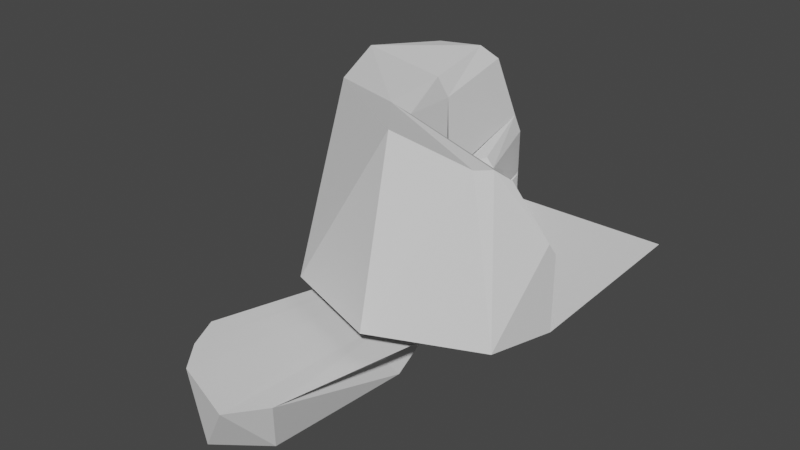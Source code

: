 # Source: GoaRangko.blend  (saved by Blender 3.5.10; exported with 4.5.12 LTS)
import bpy
from mathutils import Matrix  # noqa: F401  (used for matrix-valued properties, if any)

bpy.ops.wm.read_factory_settings(use_empty=True)
scene = bpy.context.scene
scene.name = 'Scene'

# ---- collections
col_collection = bpy.data.collections.new('Collection'); scene.collection.children.link(col_collection)

# ---- world
world_world = bpy.data.worlds.new('World'); scene.world = world_world
world_world.use_nodes = True; world_world.node_tree.nodes.clear()
_N = world_world.node_tree.nodes; _L = world_world.node_tree.links
n0 = _N.new('ShaderNodeOutputWorld'); n0.name = 'World Output'; n0.location = (300, 300)
n1 = _N.new('ShaderNodeBackground'); n1.name = 'Background'; n1.location = (10, 300)
n1.inputs[0].default_value = (0.05088, 0.05088, 0.05088, 1.0)
_L.new(n1.outputs[0], n0.inputs[0])
n0.is_active_output = True
world_world.color = (0.05088, 0.05088, 0.05088)
world_world.use_sun_shadow = False
world_world.sun_shadow_jitter_overblur = 0.0

# ---- meshes
me_cube_001 = bpy.data.meshes.new('Cube.001')
me_cube_001.from_pydata([(19.58, -9.944, 14.82), (-31.67, 25.5, -31.5), (-10.89, 23.89, -31.5), (-2.395, 20.97, -32.2), (-21.76, 25.06, -31.5), (-19.91, 22.9, 12.57), (23.21, -29.33, 14.94), (29.47, -1.724, 12.57), (22.86, 23.82, 12.57), (27.04, -7.782, 12.57), (-12.45, 28.4, 12.57), (28.55, 10.46, 12.57), (38.77, 1.097, 14.94), (34.57, -23.95, 14.94), (-23.92, 24.03, 39.56), (24.59, -32.48, 41.71), (39.34, 13.86, 17.12), (34.57, -23.95, 17.12), (-16.17, 32.45, 17.12), (-5.369, 34.05, 17.12), (3.355, 34.46, 17.12), (36.27, -6.581, 17.12), (12.62, 34.56, 17.12), (32.23, 31.19, 17.12), (-60.38, -189.1, -33.11), (-74.61, -158.9, -33.11), (-40.1, -201.8, -33.11), (-6.345, -175.9, -33.11), (-90.61, -130.6, -33.11), (-81.8, -148.3, -33.11), (-86.06, -140.4, -33.11), (-92.09, -122.7, -33.11), (18.72, 17.48, 12.57), (-15.99, 22.58, 12.57), (19.25, -9.457, 13.65), (17.61, 18.01, 12.57), (16.32, 10.77, 10.3), (-0.01554, 20.97, 12.57), (-7.618, 21.82, 12.57), (33.1, -11.73, 17.12), (3.939, 27.56, 12.57), (-4.352, 28.13, 12.57), (-22.66, 26.1, 11.47), (29.46, -1.674, 14.94), (22.86, 23.83, 14.94), (27.03, -7.782, 14.94), (-12.43, 28.38, 14.18), (28.54, 10.58, 14.94), (38.79, 1.05, 17.12), (3.947, 27.53, 14.94), (-4.343, 28.12, 14.94), (-22.66, 26.1, 13.72), (32.24, 31.19, 14.94), (36.24, -6.557, 14.94), (-5.387, 34.09, 14.94), (39.33, 13.9, 14.94), (33.06, -11.7, 14.94), (12.63, 34.57, 14.94), (3.35, 34.49, 14.94), (-16.17, 32.45, 14.94), (52.63, -26.48, 17.12), (-14.58, 50.43, 17.12), (57.05, -32.26, 39.99), (-17.91, 53.16, 40.49), (-4.082, -7.749, 13.29), (-5.624, -9.132, 41.06), (7.194, -0.09798, -0.7493), (-9.54, 2.47, -0.7493), (-2.394, -35.99, -22.76), (-16.29, -35.99, -22.76), (1.0, -65.68, -34.71), (-13.27, -58.35, -34.71), (-5.83, -9.122, 11.94), (-27.85, 22.15, 10.99), (20.6, -29.13, 12.36), (-6.677, -9.122, 9.24), (-28.7, 22.15, 8.292), (21.29, -31.28, 10.59), (-66.48, -192.1, 6.871), (-97.09, -144.3, 5.923), (5.401, -187.3, 7.938), (-12.47, -1.827, -21.47), (-17.54, -36.49, -27.27), (-9.7, -1.933, -32.2), (-16.29, -35.99, -32.2), (-4.616, 20.97, -17.32), (8.934, 0.1189, 4.641), (-0.9587, -35.99, -8.459), (-2.248, -77.72, -18.69), (9.883, -1.864, 4.344), (0.8725, -35.26, -7.456), (-0.2284, -78.37, -17.69), (9.896, -1.347, 6.327), (1.406, -35.31, -6.051), (-0.2275, -78.37, -16.28), (15.55, -14.31, 11.73), (11.41, -35.02, 5.027), (9.155, -76.77, -6.392), (15.52, -14.9, 12.72), (11.49, -35.02, 6.056), (9.183, -76.59, -5.497), (26.61, -70.62, 6.314), (-29.11, -23.79, 6.871), (-52.04, 3.153, 5.923), (24.23, -31.67, 34.36), (-22.88, 23.74, 33.67), (-5.226, -8.774, 34.17), (-17.21, 52.58, 37.12), (55.85, -30.69, 34.18), (-11.39, -14.55, 43.54), (20.99, -39.58, 43.54), (20.61, -38.71, 35.4), (54.71, -40.46, 41.39), (-31.45, 20.87, 41.91), (-25.63, 51.1, 42.21), (53.43, -38.78, 35.65), (-24.87, 50.47, 37.35), (-30.34, 20.55, 34.74), (-10.96, -14.17, 34.94), (6.889, -21.62, 14.12), (6.807, -23.89, 41.38), (6.278, -23.01, 12.15), (4.632, -23.28, 9.295), (-14.02, -211.5, 7.405), (-3.925, -50.28, 6.592), (8.188, -112.7, 24.17), (-70.25, -37.15, 154.8), (6.828, -23.3, 34.26), (2.125, -30.15, 43.54), (2.148, -29.52, 35.17), (-12.73, 8.247, 12.93), (-15.51, 8.121, 41.12), (-14.42, 8.044, 11.46), (-15.26, 8.044, 8.766), (-84.58, -169.8, 6.397), (-42.96, -3.472, 6.397), (9.734, -85.87, 154.0), (-14.79, 8.153, 33.92), (-22.16, 3.826, 43.54), (-21.39, 3.861, 34.84), (93.47, -25.27, 17.12), (-36.97, 126.8, 17.12), (89.61, 126.8, 17.12), (93.47, -25.27, 38.33), (-36.97, 126.8, 39.78), (-140.0, 26.82, 24.17), (-104.8, 29.75, 153.2), (62.62, -72.21, 137.9), (-95.09, 98.89, 141.5), (-36.97, 126.8, 37.12), (93.47, -25.27, 35.22), (93.47, -25.27, 37.52), (-36.97, 126.8, 38.83), (93.47, -25.27, 35.65), (-36.97, 126.8, 37.35), (-70.81, -84.94, 24.17), (85.54, -79.33, 24.17), (-90.4, 140.5, 24.17), (-25.68, 25.9, 80.73), (-19.13, 26.33, 73.72), (29.65, -36.82, 80.73), (29.32, -30.21, 73.71), (65.0, -35.29, 83.37), (63.13, -29.35, 73.71), (-17.98, 56.27, 80.73), (-11.84, 56.07, 73.76), (-4.739, -12.07, 80.73), (-0.8719, -6.855, 73.72), (11.55, -21.62, 73.72), (6.853, -25.51, 82.55), (-10.76, 10.4, 73.73), (-15.47, 7.723, 83.43), (93.47, -25.27, 73.7), (92.48, -32.02, 83.31), (-43.65, 128.7, 84.98), (-36.97, 127.0, 73.62), (-24.06, -23.67, 136.5), (-38.28, -26.46, 142.2), (-70.22, 117.0, 138.6), (-58.44, 124.3, 128.8), (77.05, -52.78, 128.8), (70.14, -62.09, 136.9), (-52.98, 42.18, 137.7), (-41.93, 40.12, 125.4)], [], [(37, 38, 2, 3, 85), (108, 104, 111, 115), (130, 132, 73, 5), (33, 5, 1, 4), (38, 33, 4, 2), (4, 1, 31, 28), (84, 83, 25, 24), (71, 84, 24, 26), (2, 4, 28, 30), (83, 3, 29, 25), (70, 71, 26, 27), (3, 2, 30, 29), (33, 38, 41, 10), (36, 34, 9, 7), (38, 37, 40, 41), (5, 33, 10, 42), (49, 44, 52, 57), (32, 36, 7, 11), (37, 35, 8, 40), (35, 32, 11, 8), (40, 8, 44, 49), (11, 7, 43, 47), (7, 9, 45, 43), (8, 11, 47, 44), (42, 10, 46, 51), (41, 40, 49, 50), (10, 41, 50, 46), (45, 0, 56, 53), (44, 47, 55, 52), (0, 6, 13, 56), (12, 53, 21, 48), (46, 50, 58, 54), (43, 45, 53, 12), (50, 49, 57, 58), (51, 46, 54, 59), (47, 43, 12, 55), (56, 13, 17, 39), (59, 54, 19, 18), (57, 52, 23, 22), (55, 12, 48, 16), (53, 56, 39, 21), (52, 55, 16, 23), (54, 58, 20, 19), (58, 57, 22, 20), (127, 106, 118, 129), (5, 42, 51, 59, 18, 61, 107, 105), (119, 121, 72, 64), (35, 37, 67, 66), (66, 67, 69, 68), (68, 69, 71, 70), (121, 122, 75, 72), (132, 133, 76, 73), (124, 101, 80, 123), (135, 102, 78, 134), (69, 82, 71), (69, 67, 81, 82), (81, 67, 37, 85), (81, 85, 3, 83), (83, 84, 82, 81), (82, 84, 71), (68, 70, 88, 87), (66, 68, 87, 86), (66, 86, 35), (87, 88, 91, 90), (86, 87, 90, 89), (90, 91, 94, 93), (89, 90, 93, 92), (93, 94, 97, 96), (92, 93, 96, 95), (96, 97, 100, 99), (95, 96, 99, 98), (99, 100, 101, 77), (98, 99, 77, 74), (35, 86, 89, 32), (32, 89, 92, 36), (36, 92, 95, 34), (34, 95, 98, 0), (133, 75, 102, 135), (122, 77, 101, 124), (15, 120, 168, 161), (177, 182, 146, 126), (131, 14, 159, 170), (130, 137, 106, 64), (119, 127, 104, 6), (131, 65, 109, 138), (104, 108, 60, 17, 13, 6), (129, 128, 110, 111), (110, 112, 115, 111), (139, 138, 109, 118), (117, 116, 114, 113), (120, 15, 110, 128), (15, 62, 112, 110), (63, 14, 113, 114), (105, 107, 116, 117), (137, 105, 117, 139), (65, 120, 128, 109), (118, 109, 128, 129), (64, 106, 127, 119), (62, 163, 172, 143), (75, 122, 124, 102), (102, 124, 123, 78), (74, 77, 122, 121), (6, 74, 121, 119), (104, 127, 129, 111), (106, 137, 139, 118), (117, 113, 138, 139), (14, 131, 138, 113), (5, 105, 137, 130), (120, 65, 167, 168), (76, 133, 135, 103), (103, 135, 134, 79), (72, 75, 133, 132), (64, 72, 132, 130), (108, 115, 153, 150), (65, 131, 170, 167), (107, 61, 141, 149), (115, 112, 151, 153), (62, 15, 161, 163), (114, 116, 154, 152), (60, 108, 150, 140), (112, 62, 143, 151), (165, 63, 144, 175), (63, 114, 152, 144), (14, 63, 165, 159), (116, 107, 149, 154), (136, 126, 155, 125), (145, 155, 126, 146), (157, 145, 146, 148), (150, 153, 151, 143, 172, 173, 180, 181, 147, 156, 140), (18, 19, 20, 22, 23, 142, 141, 61), (16, 48, 21, 39, 17, 60, 140, 142, 23), (169, 160, 161, 168), (160, 162, 163, 161), (159, 165, 164, 158), (171, 166, 167, 170), (166, 169, 168, 167), (158, 171, 170, 159), (174, 164, 165, 175), (172, 163, 162, 173), (181, 177, 126, 136, 147), (147, 136, 125, 156), (34, 0, 45, 9), (74, 6, 0, 98), (5, 73, 76, 103, 79, 31, 1), (27, 80, 101, 100, 97, 94, 91, 88, 70), (27, 26, 123, 80), (26, 24, 78, 123), (24, 25, 134, 78), (25, 29, 79, 134), (29, 30, 79), (30, 28, 79), (28, 31, 79), (146, 182, 178, 148), (169, 176, 180, 173, 162, 160), (144, 152, 154, 149, 141, 157, 148, 178, 179, 174, 175), (183, 179, 178, 182), (180, 176, 177, 181), (176, 183, 182, 177), (164, 174, 179, 183, 176, 169, 166, 171, 158)])
_uv = me_cube_001.uv_layers.new(name='UVMap')
_uv.uv.foreach_set('vector', [0.4481, 0.8173, 0.4335, 0.8165, 0.4317, 0.7315, 0.4481, 0.731, 0.4423, 0.7594, 0.7775, 0.4858, 0.7301, 0.5241, 0.7159, 0.5183, 0.7637, 0.4771, 0.165, 0.7018, 0.1677, 0.7034, 0.1732, 0.7405, 0.1601, 0.7329, 0.4174, 0.8157, 0.4098, 0.8153, 0.3917, 0.7293, 0.4107, 0.7304, 0.4335, 0.8165, 0.4174, 0.8157, 0.4107, 0.7304, 0.4317, 0.7315, 0.5353, 0.4354, 0.5164, 0.4326, 0.457, 0.1305, 0.4627, 0.116, 0.5682, 0.3221, 0.5681, 0.3888, 0.5033, 0.06853, 0.5414, 0.01655, 0.5823, 0.2811, 0.5682, 0.3221, 0.5414, 0.01655, 0.5843, 0.0, 0.5563, 0.4371, 0.5353, 0.4354, 0.4627, 0.116, 0.4749, 0.09926, 0.5681, 0.3888, 0.5735, 0.4348, 0.4859, 0.08586, 0.5033, 0.06853, 0.612, 0.2724, 0.5823, 0.2811, 0.5843, 0.0, 0.6386, 0.06137, 0.5735, 0.4348, 0.5563, 0.4371, 0.4749, 0.09926, 0.4859, 0.08586, 0.5437, 0.4299, 0.5598, 0.4316, 0.5637, 0.4447, 0.5483, 0.4422, 0.6093, 0.4196, 0.622, 0.3822, 0.6362, 0.3883, 0.6386, 0.4006, 0.5598, 0.4316, 0.5745, 0.4327, 0.5795, 0.4466, 0.5637, 0.4447, 0.5362, 0.4291, 0.5437, 0.4299, 0.5483, 0.4422, 0.5299, 0.4342, 0.5138, 0.7671, 0.4813, 0.785, 0.4598, 0.7771, 0.4938, 0.7593, 0.6112, 0.433, 0.6093, 0.4196, 0.6386, 0.4006, 0.6323, 0.4233, 0.5745, 0.4327, 0.6089, 0.4336, 0.6167, 0.4465, 0.5795, 0.4466, 0.6089, 0.4336, 0.6112, 0.433, 0.6323, 0.4233, 0.6167, 0.4465, 0.2391, 0.5054, 0.24, 0.5419, 0.2354, 0.542, 0.2345, 0.5055, 0.2387, 0.5636, 0.2388, 0.5856, 0.2343, 0.5858, 0.2341, 0.5636, 0.2388, 0.5856, 0.2396, 0.5981, 0.235, 0.5983, 0.2343, 0.5858, 0.2396, 0.542, 0.2387, 0.5636, 0.2341, 0.5636, 0.235, 0.5422, 0.24, 0.4542, 0.2383, 0.4738, 0.2352, 0.474, 0.2357, 0.4543, 0.2387, 0.4894, 0.2391, 0.5054, 0.2345, 0.5055, 0.2341, 0.4896, 0.2383, 0.4738, 0.2387, 0.4894, 0.2341, 0.4896, 0.2352, 0.474, 0.4922, 0.8455, 0.5072, 0.845, 0.4835, 0.8562, 0.4747, 0.8486, 0.4813, 0.785, 0.4787, 0.8127, 0.457, 0.8129, 0.4598, 0.7771, 0.5072, 0.845, 0.5119, 0.8827, 0.4879, 0.8795, 0.4835, 0.8562, 0.4525, 0.4739, 0.453, 0.4894, 0.4489, 0.4896, 0.4483, 0.4741, 0.5432, 0.7559, 0.5287, 0.7612, 0.5108, 0.754, 0.5271, 0.7496, 0.4842, 0.8357, 0.4922, 0.8455, 0.4747, 0.8486, 0.4655, 0.8361, 0.5287, 0.7612, 0.5138, 0.7671, 0.4938, 0.7593, 0.5108, 0.754, 0.5633, 0.7541, 0.5432, 0.7559, 0.5271, 0.7496, 0.5478, 0.7463, 0.4787, 0.8127, 0.4842, 0.8357, 0.4655, 0.8361, 0.457, 0.8129, 0.4537, 0.5006, 0.4535, 0.5224, 0.4493, 0.5226, 0.4496, 0.5008, 0.4523, 0.5226, 0.4523, 0.5433, 0.4481, 0.5433, 0.4481, 0.5226, 0.4523, 0.578, 0.4523, 0.6158, 0.4481, 0.6158, 0.4481, 0.578, 0.4523, 0.4499, 0.4525, 0.4739, 0.4483, 0.4741, 0.4481, 0.4502, 0.453, 0.4894, 0.4537, 0.5006, 0.4496, 0.5008, 0.4489, 0.4896, 0.4537, 0.4219, 0.4523, 0.4499, 0.4481, 0.4502, 0.4496, 0.422, 0.4523, 0.5433, 0.4523, 0.5601, 0.4481, 0.5601, 0.4481, 0.5433, 0.4523, 0.5601, 0.4523, 0.578, 0.4481, 0.578, 0.4481, 0.5601, 0.7152, 0.5581, 0.7158, 0.5945, 0.7006, 0.5938, 0.7005, 0.5549, 0.3866, 0.6201, 0.3844, 0.6124, 0.3887, 0.6122, 0.3903, 0.6059, 0.3945, 0.6058, 0.3929, 0.5752, 0.4313, 0.5681, 0.4273, 0.615, 0.1673, 0.633, 0.1696, 0.6315, 0.1732, 0.6668, 0.1691, 0.667, 0.6089, 0.4336, 0.5745, 0.4327, 0.5644, 0.3952, 0.5969, 0.3964, 0.5969, 0.3964, 0.5644, 0.3952, 0.5675, 0.3214, 0.5937, 0.3265, 0.5937, 0.3265, 0.5675, 0.3214, 0.5823, 0.2811, 0.612, 0.2724, 0.9229, 0.5608, 0.9175, 0.56, 0.9174, 0.5264, 0.9226, 0.527, 0.9215, 0.4901, 0.9163, 0.4895, 0.9156, 0.4543, 0.9208, 0.4549, 0.3384, 0.3025, 0.2707, 0.2822, 0.2441, 0.05539, 0.2662, 0.0, 0.4366, 0.3669, 0.3997, 0.3372, 0.3738, 0.006437, 0.4196, 0.0374, 0.2326, 0.499, 0.2257, 0.4932, 0.2341, 0.4542, 0.2326, 0.499, 0.231, 0.5843, 0.2011, 0.5561, 0.2257, 0.4932, 0.2011, 0.5561, 0.231, 0.5843, 0.2341, 0.6315, 0.185, 0.6003, 0.2011, 0.5561, 0.185, 0.6003, 0.1601, 0.5874, 0.1831, 0.5472, 0.1831, 0.5472, 0.2169, 0.4899, 0.2257, 0.4932, 0.2011, 0.5561, 0.2257, 0.4932, 0.2169, 0.4899, 0.2341, 0.4542, 0.8389, 0.3293, 0.8193, 0.276, 0.8505, 0.2525, 0.8666, 0.3306, 0.8797, 0.4015, 0.8389, 0.3293, 0.8666, 0.3306, 0.8903, 0.4031, 0.8797, 0.4015, 0.8903, 0.4031, 0.9055, 0.4411, 0.5953, 0.3261, 0.609, 0.2474, 0.613, 0.2469, 0.5984, 0.3281, 0.5997, 0.3971, 0.5953, 0.3261, 0.5984, 0.3281, 0.6022, 0.3937, 0.8688, 0.3329, 0.8528, 0.2525, 0.8555, 0.2525, 0.8716, 0.3332, 0.8901, 0.3999, 0.8688, 0.3329, 0.8716, 0.3332, 0.8938, 0.4009, 0.8716, 0.3332, 0.8555, 0.2525, 0.8761, 0.261, 0.8946, 0.3396, 0.8938, 0.4009, 0.8716, 0.3332, 0.8946, 0.3396, 0.9064, 0.3803, 0.8946, 0.3396, 0.8761, 0.261, 0.8778, 0.2614, 0.8966, 0.3397, 0.9064, 0.3803, 0.8946, 0.3396, 0.8966, 0.3397, 0.9083, 0.3792, 0.5358, 0.8861, 0.5633, 0.9607, 0.529, 0.9603, 0.5161, 0.8851, 0.5173, 0.8517, 0.5358, 0.8861, 0.5161, 0.8851, 0.5163, 0.8808, 0.6089, 0.4336, 0.5997, 0.3971, 0.6022, 0.3937, 0.6112, 0.433, 0.9058, 0.4407, 0.8901, 0.3999, 0.8938, 0.4009, 0.9016, 0.427, 0.6093, 0.4196, 0.6019, 0.3946, 0.617, 0.3718, 0.622, 0.3822, 0.9103, 0.3914, 0.9064, 0.3803, 0.9083, 0.3792, 0.9127, 0.3907, 0.3922, 0.4034, 0.3667, 0.3765, 0.3997, 0.3372, 0.4366, 0.3669, 0.3379, 0.3568, 0.3028, 0.3513, 0.2707, 0.2822, 0.3384, 0.3025, 0.005996, 0.792, 0.003319, 0.7566, 0.06501, 0.764, 0.06706, 0.7994, 0.04692, 0.1569, 0.1213, 0.312, 0.02864, 0.3585, 0.0, 0.1683, 0.9186, 0.2354, 0.9154, 0.2008, 0.9808, 0.2, 0.981, 0.2345, 0.3883, 0.6514, 0.4288, 0.6487, 0.4303, 0.6859, 0.39, 0.6863, 0.1952, 0.636, 0.2341, 0.6377, 0.2341, 0.6725, 0.1966, 0.6686, 0.2668, 0.6222, 0.2596, 0.6599, 0.2441, 0.6606, 0.2514, 0.6202, 0.2341, 0.6725, 0.2306, 0.7329, 0.1975, 0.7247, 0.1988, 0.6897, 0.1946, 0.6895, 0.1966, 0.6686, 0.6865, 0.9209, 0.6704, 0.921, 0.6687, 0.8833, 0.6844, 0.884, 0.6687, 0.8833, 0.6727, 0.8184, 0.684, 0.821, 0.6844, 0.884, 0.4481, 0.4999, 0.4313, 0.5004, 0.4315, 0.4597, 0.4481, 0.4601, 0.4481, 0.5363, 0.4441, 0.5851, 0.4348, 0.5867, 0.4343, 0.5377, 0.2592, 0.697, 0.2744, 0.7319, 0.26, 0.7378, 0.2443, 0.7003, 0.2744, 0.7319, 0.3222, 0.7723, 0.3084, 0.7813, 0.26, 0.7378, 0.3197, 0.5534, 0.2746, 0.5884, 0.2594, 0.5836, 0.3057, 0.5467, 0.7308, 0.6641, 0.7749, 0.6993, 0.761, 0.7058, 0.7158, 0.6688, 0.7231, 0.6312, 0.7308, 0.6641, 0.7158, 0.6688, 0.708, 0.6332, 0.2596, 0.6599, 0.2592, 0.697, 0.2443, 0.7003, 0.2441, 0.6606, 0.4481, 0.4601, 0.4315, 0.4597, 0.432, 0.4219, 0.4481, 0.423, 0.39, 0.6863, 0.4303, 0.6859, 0.4313, 0.7208, 0.3924, 0.7191, 0.00352, 0.8543, 0.06779, 0.8642, 0.0678, 0.9218, 0.0, 0.9233, 0.3667, 0.3765, 0.3379, 0.3568, 0.3384, 0.3025, 0.3997, 0.3372, 0.3997, 0.3372, 0.3384, 0.3025, 0.2662, 0.0, 0.3738, 0.006437, 0.1919, 0.6634, 0.1888, 0.6649, 0.1865, 0.6315, 0.1918, 0.6349, 0.1966, 0.6686, 0.1919, 0.6634, 0.1918, 0.6349, 0.1952, 0.636, 0.7301, 0.5241, 0.7152, 0.5581, 0.7005, 0.5549, 0.7159, 0.5183, 0.7158, 0.5945, 0.7231, 0.6312, 0.708, 0.6332, 0.7006, 0.5938, 0.4481, 0.5363, 0.4343, 0.5377, 0.4313, 0.5004, 0.4481, 0.4999, 0.2746, 0.5884, 0.2668, 0.6222, 0.2514, 0.6202, 0.2594, 0.5836, 0.3866, 0.6201, 0.4273, 0.615, 0.4288, 0.6487, 0.3883, 0.6514, 0.919, 0.309, 0.9185, 0.2734, 0.9811, 0.2726, 0.9809, 0.3082, 0.4248, 0.4219, 0.3922, 0.4034, 0.4366, 0.3669, 0.457, 0.374, 0.457, 0.374, 0.4366, 0.3669, 0.4196, 0.0374, 0.457, 0.07742, 0.9226, 0.527, 0.9174, 0.5264, 0.9163, 0.4895, 0.9215, 0.4901, 0.1691, 0.667, 0.1732, 0.6668, 0.1677, 0.7034, 0.165, 0.7018, 0.7775, 0.4858, 0.7637, 0.4771, 0.839, 0.4466, 0.8391, 0.4466, 0.9185, 0.2734, 0.9186, 0.2354, 0.981, 0.2345, 0.9811, 0.2726, 0.4313, 0.5681, 0.3929, 0.5752, 0.3873, 0.4231, 0.4258, 0.4219, 0.684, 0.821, 0.6727, 0.8184, 0.6829, 0.7463, 0.6865, 0.7463, 0.00352, 0.8543, 0.005996, 0.792, 0.06706, 0.7994, 0.06779, 0.8642, 0.4348, 0.5867, 0.4441, 0.5851, 0.4452, 0.7293, 0.4424, 0.7293, 0.1975, 0.7247, 0.2306, 0.7329, 0.2281, 0.8043, 0.1934, 0.8028, 0.3084, 0.7813, 0.3222, 0.7723, 0.3843, 0.8077, 0.3844, 0.8077, 0.9794, 0.1529, 0.9158, 0.1538, 0.9127, 0.009047, 0.9778, 0.008265, 0.3197, 0.5534, 0.3057, 0.5467, 0.3844, 0.4219, 0.3843, 0.4219, 0.9154, 0.2008, 0.9158, 0.1538, 0.9794, 0.1529, 0.9808, 0.2, 0.761, 0.7058, 0.7749, 0.6993, 0.8391, 0.8326, 0.839, 0.8326, 0.005704, 0.605, 0.0, 0.4887, 0.1601, 0.4542, 0.1601, 0.6068, 0.6386, 0.1683, 0.6584, 0.0, 0.8193, 0.0645, 0.8114, 0.1928, 0.642, 0.4053, 0.6386, 0.1683, 0.8114, 0.1928, 0.8193, 0.3728, 0.09338, 0.8736, 0.09353, 0.8728, 0.09414, 0.8692, 0.0944, 0.8677, 0.106, 0.8006, 0.1202, 0.784, 0.1482, 0.7691, 0.1607, 0.7625, 0.1743, 0.7552, 0.1784, 0.9079, 0.08745, 0.9079, 0.4924, 0.5636, 0.5133, 0.5661, 0.5301, 0.5664, 0.5479, 0.5662, 0.5854, 0.5587, 0.7005, 0.7398, 0.457, 0.7463, 0.4963, 0.5981, 0.5983, 0.525, 0.5966, 0.5003, 0.5914, 0.4858, 0.585, 0.476, 0.5872, 0.4524, 0.6219, 0.4466, 0.7005, 0.4469, 0.7005, 0.7398, 0.5854, 0.5587, 0.08254, 0.7552, 0.08175, 0.8008, 0.06706, 0.7994, 0.06501, 0.764, 0.08175, 0.8008, 0.08745, 0.8683, 0.06779, 0.8642, 0.06706, 0.7994, 0.1539, 0.246, 0.2015, 0.2807, 0.1921, 0.2888, 0.143, 0.2537, 1.0, 0.2356, 0.995, 0.2788, 0.9811, 0.2726, 0.981, 0.2345, 0.995, 0.2788, 0.9983, 0.3114, 0.9809, 0.3082, 0.9811, 0.2726, 0.9947, 0.1957, 1.0, 0.2356, 0.981, 0.2345, 0.9808, 0.2, 1.0, 0.0, 0.9931, 0.1478, 0.9794, 0.1529, 0.9778, 0.008265, 0.0678, 0.9218, 0.06779, 0.8642, 0.08745, 0.8683, 0.08745, 0.9205, 0.1726, 0.00543, 0.04692, 0.1569, 0.0, 0.1683, 0.04126, 0.03775, 0.1486, 0.0, 0.01104, 0.7108, 0.005704, 0.605, 0.1601, 0.6068, 0.1597, 0.7552, 0.4568, 0.5375, 0.4544, 0.5372, 0.4523, 0.5233, 0.4568, 0.5226, 0.5163, 0.8808, 0.5119, 0.8827, 0.5072, 0.845, 0.5173, 0.8517, 0.9233, 0.4596, 0.9208, 0.4549, 0.9156, 0.4543, 0.9131, 0.4702, 0.9214, 0.6966, 0.8451, 0.6629, 0.8391, 0.4466, 0.8309, 0.06873, 0.9127, 0.05541, 0.9031, 0.2824, 0.8778, 0.2614, 0.8761, 0.261, 0.8555, 0.2525, 0.8528, 0.2525, 0.8505, 0.2525, 0.8193, 0.276, 0.8309, 0.06873, 0.8269, 0.002216, 0.9102, 0.0, 0.9127, 0.05541, 0.2446, 0.8571, 0.2441, 0.8162, 0.3218, 0.8077, 0.3218, 0.9116, 0.8459, 0.8045, 0.8456, 0.7402, 0.9226, 0.7513, 0.9233, 0.8046, 0.8456, 0.7402, 0.8455, 0.716, 0.9214, 0.6966, 0.9226, 0.7513, 0.8455, 0.716, 0.8455, 0.6988, 0.9214, 0.6966, 0.8455, 0.6988, 0.8453, 0.678, 0.9214, 0.6966, 0.8453, 0.678, 0.8451, 0.6629, 0.9214, 0.6966, 0.02864, 0.3585, 0.1213, 0.312, 0.2022, 0.4451, 0.1807, 0.4542, 0.1267, 0.1377, 0.06968, 0.1514, 0.1948, 0.01043, 0.2441, 0.02157, 0.1997, 0.05097, 0.1462, 0.09266, 0.6638, 0.8827, 0.664, 0.8845, 0.6643, 0.8873, 0.6644, 0.8877, 0.6687, 0.9258, 0.5633, 0.9258, 0.5733, 0.7463, 0.5963, 0.7639, 0.6105, 0.7748, 0.641, 0.7983, 0.6565, 0.8182, 0.1398, 0.2893, 0.2155, 0.4394, 0.2022, 0.4451, 0.1213, 0.312, 0.1948, 0.01043, 0.06968, 0.1514, 0.04692, 0.1569, 0.1726, 0.00543, 0.06968, 0.1514, 0.1398, 0.2893, 0.1213, 0.312, 0.04692, 0.1569, 0.1921, 0.2888, 0.2441, 0.4273, 0.2155, 0.4394, 0.1398, 0.2893, 0.06968, 0.1514, 0.1267, 0.1377, 0.1265, 0.1718, 0.1351, 0.2143, 0.143, 0.2537])
me_cube_001.update()

# ---- objects
ob_cube = bpy.data.objects.new('Cube', me_cube_001)

# ---- transforms, parenting, visibility, modifiers, constraints
ob_cube.location = (0.0, 0.0, 0.0)

# ---- collection membership
col_collection.objects.link(ob_cube)

# ---- scene / render settings (as saved in the file)
scene.frame_start = 1; scene.frame_end = 250; scene.frame_set(0)
scene.render.engine = 'BLENDER_EEVEE_NEXT'
scene.cycles.sampling_pattern = 'TABULATED_SOBOL'
scene.cycles.use_light_tree = False
scene.view_settings.view_transform = 'Filmic'
bpy.context.view_layer.update()

# ---- added for rendering (the .blend has no active camera and no usable light): camera, sun
cam_auto = bpy.data.cameras.new('AutoCamera')
cam_auto.lens = 50.0
cam_auto.sensor_width = 36.0
cam_auto.clip_end = 7516.93
ob_auto_camera = bpy.data.objects.new('AutoCamera', cam_auto)
scene.collection.objects.link(ob_auto_camera)
ob_auto_camera.location = (405.06, -549.52, 402.69)
ob_auto_camera.rotation_euler = (1.09748, -7.21219e-08, 0.694738)
scene.camera = ob_auto_camera
light_auto_sun = bpy.data.lights.new('AutoSun', 'SUN')
light_auto_sun.energy = 3.0
light_auto_sun.angle = 0.0523599
ob_auto_sun = bpy.data.objects.new('AutoSun', light_auto_sun)
scene.collection.objects.link(ob_auto_sun)
ob_auto_sun.rotation_euler = (0.872665, 0.174533, 0.523599)
bpy.context.view_layer.update()
